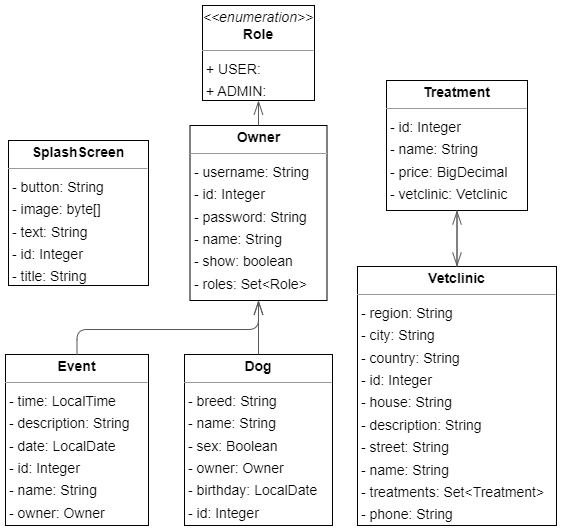

The diagram above was exported from draw.io. Its source (the exported page's mxGraphModel, read from the mxfile embedded in the PNG):
<mxGraphModel dx="1354" dy="429" grid="1" gridSize="10" guides="1" tooltips="1" connect="1" arrows="1" fold="1" page="0" pageScale="1" pageWidth="827" pageHeight="1169" background="none" math="0" shadow="0">
  <root>
    <mxCell id="0" />
    <mxCell id="1" parent="0" />
    <mxCell id="node4" value="&lt;p style=&quot;margin:0px;margin-top:4px;text-align:center;&quot;&gt;&lt;b&gt;Dog&lt;/b&gt;&lt;/p&gt;&lt;hr size=&quot;1&quot;/&gt;&lt;p style=&quot;margin:0 0 0 4px;line-height:1.6;&quot;&gt;- breed: String&lt;br/&gt;- name: String&lt;br/&gt;- sex: Boolean&lt;br/&gt;- owner: Owner&lt;br/&gt;- birthday: LocalDate&lt;br/&gt;- id: Integer&lt;/p&gt;" style="verticalAlign=top;align=left;overflow=fill;fontSize=14;fontFamily=Helvetica;html=1;rounded=0;shadow=0;comic=0;labelBackgroundColor=none;strokeWidth=1;" parent="1" vertex="1">
      <mxGeometry x="49" y="399" width="148" height="171" as="geometry" />
    </mxCell>
    <mxCell id="node3" value="&lt;p style=&quot;margin:0px;margin-top:4px;text-align:center;&quot;&gt;&lt;b&gt;Event&lt;/b&gt;&lt;/p&gt;&lt;hr size=&quot;1&quot;/&gt;&lt;p style=&quot;margin:0 0 0 4px;line-height:1.6;&quot;&gt;- time: LocalTime&lt;br/&gt;- description: String&lt;br/&gt;- date: LocalDate&lt;br/&gt;- id: Integer&lt;br/&gt;- name: String&lt;br/&gt;- owner: Owner&lt;/p&gt;" style="verticalAlign=top;align=left;overflow=fill;fontSize=14;fontFamily=Helvetica;html=1;rounded=0;shadow=0;comic=0;labelBackgroundColor=none;strokeWidth=1;" parent="1" vertex="1">
      <mxGeometry x="-130" y="399" width="143" height="171" as="geometry" />
    </mxCell>
    <mxCell id="node2" value="&lt;p style=&quot;margin:0px;margin-top:4px;text-align:center;&quot;&gt;&lt;b&gt;Owner&lt;/b&gt;&lt;/p&gt;&lt;hr size=&quot;1&quot;/&gt;&lt;p style=&quot;margin:0 0 0 4px;line-height:1.6;&quot;&gt;- username: String&lt;br/&gt;- id: Integer&lt;br/&gt;- password: String&lt;br/&gt;- name: String&lt;br/&gt;- show: boolean&lt;br/&gt;- roles: Set&amp;lt;Role&amp;gt;&lt;/p&gt;" style="verticalAlign=top;align=left;overflow=fill;fontSize=14;fontFamily=Helvetica;html=1;rounded=0;shadow=0;comic=0;labelBackgroundColor=none;strokeWidth=1;" parent="1" vertex="1">
      <mxGeometry x="54.5" y="170" width="137" height="175" as="geometry" />
    </mxCell>
    <mxCell id="node6" value="&lt;p style=&quot;margin:0px;margin-top:4px;text-align:center;&quot;&gt;&lt;i&gt;&amp;lt;&amp;lt;enumeration&amp;gt;&amp;gt;&lt;/i&gt;&lt;br/&gt;&lt;b&gt;Role&lt;/b&gt;&lt;/p&gt;&lt;hr size=&quot;1&quot;/&gt;&lt;p style=&quot;margin:0 0 0 4px;line-height:1.6;&quot;&gt;+ USER: &lt;br/&gt;+ ADMIN: &lt;/p&gt;" style="verticalAlign=top;align=left;overflow=fill;fontSize=14;fontFamily=Helvetica;html=1;rounded=0;shadow=0;comic=0;labelBackgroundColor=none;strokeWidth=1;" parent="1" vertex="1">
      <mxGeometry x="67" y="50" width="112" height="95" as="geometry" />
    </mxCell>
    <mxCell id="node1" value="&lt;p style=&quot;margin:0px;margin-top:4px;text-align:center;&quot;&gt;&lt;b&gt;SplashScreen&lt;/b&gt;&lt;/p&gt;&lt;hr size=&quot;1&quot;/&gt;&lt;p style=&quot;margin:0 0 0 4px;line-height:1.6;&quot;&gt;- button: String&lt;br/&gt;- image: byte[]&lt;br/&gt;- text: String&lt;br/&gt;- id: Integer&lt;br/&gt;- title: String&lt;/p&gt;" style="verticalAlign=top;align=left;overflow=fill;fontSize=14;fontFamily=Helvetica;html=1;rounded=0;shadow=0;comic=0;labelBackgroundColor=none;strokeWidth=1;" parent="1" vertex="1">
      <mxGeometry x="-127" y="185" width="140" height="145" as="geometry" />
    </mxCell>
    <mxCell id="node5" value="&lt;p style=&quot;margin:0px;margin-top:4px;text-align:center;&quot;&gt;&lt;b&gt;Treatment&lt;/b&gt;&lt;/p&gt;&lt;hr size=&quot;1&quot;/&gt;&lt;p style=&quot;margin:0 0 0 4px;line-height:1.6;&quot;&gt;- id: Integer&lt;br/&gt;- name: String&lt;br/&gt;- price: BigDecimal&lt;br/&gt;- vetclinic: Vetclinic&lt;/p&gt;" style="verticalAlign=top;align=left;overflow=fill;fontSize=14;fontFamily=Helvetica;html=1;rounded=0;shadow=0;comic=0;labelBackgroundColor=none;strokeWidth=1;" parent="1" vertex="1">
      <mxGeometry x="251" y="125" width="141" height="130" as="geometry" />
    </mxCell>
    <mxCell id="node0" value="&lt;p style=&quot;margin:0px;margin-top:4px;text-align:center;&quot;&gt;&lt;b&gt;Vetclinic&lt;/b&gt;&lt;/p&gt;&lt;hr size=&quot;1&quot;/&gt;&lt;p style=&quot;margin:0 0 0 4px;line-height:1.6;&quot;&gt;- region: String&lt;br/&gt;- city: String&lt;br/&gt;- country: String&lt;br/&gt;- id: Integer&lt;br/&gt;- house: String&lt;br/&gt;- description: String&lt;br/&gt;- street: String&lt;br/&gt;- name: String&lt;br/&gt;- treatments: Set&amp;lt;Treatment&amp;gt;&lt;br/&gt;- phone: String&lt;/p&gt;" style="verticalAlign=top;align=left;overflow=fill;fontSize=14;fontFamily=Helvetica;html=1;rounded=0;shadow=0;comic=0;labelBackgroundColor=none;strokeWidth=1;" parent="1" vertex="1">
      <mxGeometry x="222" y="311" width="199" height="259" as="geometry" />
    </mxCell>
    <mxCell id="edge1" value="" style="html=1;rounded=1;edgeStyle=orthogonalEdgeStyle;dashed=0;startArrow=diamondThinstartSize=12;endArrow=openThin;endSize=12;strokeColor=#595959;exitX=0.500;exitY=0.000;exitDx=0;exitDy=0;entryX=0.500;entryY=1.000;entryDx=0;entryDy=0;" parent="1" source="node4" target="node2" edge="1">
      <mxGeometry width="50" height="50" relative="1" as="geometry">
        <Array as="points" />
      </mxGeometry>
    </mxCell>
    <mxCell id="edge2" value="" style="html=1;rounded=1;edgeStyle=orthogonalEdgeStyle;dashed=0;startArrow=diamondThinstartSize=12;endArrow=openThin;endSize=12;strokeColor=#595959;exitX=0.500;exitY=0.000;exitDx=0;exitDy=0;entryX=0.500;entryY=1.000;entryDx=0;entryDy=0;" parent="1" source="node3" target="node2" edge="1">
      <mxGeometry width="50" height="50" relative="1" as="geometry">
        <Array as="points">
          <mxPoint x="-58" y="374" />
          <mxPoint x="123" y="374" />
        </Array>
      </mxGeometry>
    </mxCell>
    <mxCell id="edge0" value="" style="html=1;rounded=1;edgeStyle=orthogonalEdgeStyle;dashed=0;startArrow=diamondThinstartSize=12;endArrow=openThin;endSize=12;strokeColor=#595959;exitX=0.500;exitY=0.000;exitDx=0;exitDy=0;entryX=0.500;entryY=1.000;entryDx=0;entryDy=0;" parent="1" source="node2" target="node6" edge="1">
      <mxGeometry width="50" height="50" relative="1" as="geometry">
        <Array as="points" />
      </mxGeometry>
    </mxCell>
    <mxCell id="edge4" value="" style="html=1;rounded=1;edgeStyle=orthogonalEdgeStyle;dashed=0;startArrow=diamondThinstartSize=12;endArrow=openThin;endSize=12;strokeColor=#595959;exitX=0.500;exitY=1.000;exitDx=0;exitDy=0;entryX=0.500;entryY=0.000;entryDx=0;entryDy=0;" parent="1" source="node5" target="node0" edge="1">
      <mxGeometry width="50" height="50" relative="1" as="geometry">
        <Array as="points" />
      </mxGeometry>
    </mxCell>
    <mxCell id="edge3" value="" style="html=1;rounded=1;edgeStyle=orthogonalEdgeStyle;dashed=0;startArrow=diamondThinstartSize=12;endArrow=openThin;endSize=12;strokeColor=#595959;exitX=0.500;exitY=0.000;exitDx=0;exitDy=0;entryX=0.500;entryY=1.000;entryDx=0;entryDy=0;" parent="1" source="node0" target="node5" edge="1">
      <mxGeometry width="50" height="50" relative="1" as="geometry">
        <Array as="points" />
      </mxGeometry>
    </mxCell>
  </root>
</mxGraphModel>